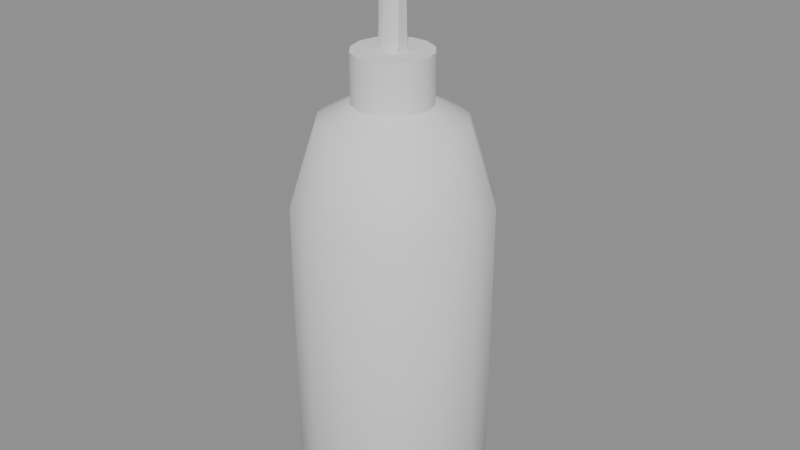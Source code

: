# Source: model.blend  (saved by Blender 4.5.87; exported with 4.5.12 LTS)
import bpy
from mathutils import Matrix  # noqa: F401  (used for matrix-valued properties, if any)

bpy.ops.wm.read_factory_settings(use_empty=True)
scene = bpy.context.scene
scene.name = 'Scene'

# ---- collections
col_a = bpy.data.collections.new('a'); scene.collection.children.link(col_a)

# ---- materials (node trees are filled in below, after node groups)
mat_grey4 = bpy.data.materials.new('grey4')
mat_greydark2 = bpy.data.materials.new('greyDark2')

# ---- material node trees

# ---- meshes
me_a_bottle = bpy.data.meshes.new('a_bottle')
me_a_bottle.from_pydata([(0.0, -0.003047, 0.0), (0.026, -0.003047, 0.0), (0.02343, 0.008234, 0.0), (0.01621, 0.01728, 0.0), (0.005786, 0.0223, 0.0), (-0.005786, 0.0223, 0.0), (-0.01621, 0.01728, 0.0), (-0.02343, 0.008234, 0.0), (-0.026, -0.003047, 0.0), (-0.02343, -0.01433, 0.0), (-0.01621, -0.02337, 0.0), (-0.005786, -0.02839, 0.0), (0.005786, -0.02839, 0.0), (0.01621, -0.02337, 0.0), (0.02343, -0.01433, 0.0), (0.03, -0.003047, 0.006), (0.02703, 0.00997, 0.006), (0.0187, 0.02041, 0.006), (0.006676, 0.0262, 0.006), (-0.006676, 0.0262, 0.006), (-0.0187, 0.02041, 0.006), (-0.02703, 0.00997, 0.006), (-0.03, -0.003047, 0.006), (-0.02703, -0.01606, 0.006), (-0.0187, -0.0265, 0.006), (-0.006676, -0.03229, 0.006), (0.006676, -0.03229, 0.006), (0.0187, -0.0265, 0.006), (0.02703, -0.01606, 0.006), (0.03, -0.003047, 0.1), (0.02703, 0.00997, 0.1), (0.0187, 0.02041, 0.1), (0.006676, 0.0262, 0.1), (-0.006676, 0.0262, 0.1), (-0.0187, 0.02041, 0.1), (-0.02703, 0.00997, 0.1), (-0.03, -0.003047, 0.1), (-0.02703, -0.01606, 0.1), (-0.0187, -0.0265, 0.1), (-0.006676, -0.03229, 0.1), (0.006676, -0.03229, 0.1), (0.0187, -0.0265, 0.1), (0.02703, -0.01606, 0.1), (0.022, -0.003047, 0.125), (0.01982, 0.006499, 0.125), (0.01372, 0.01415, 0.125), (0.004895, 0.0184, 0.125), (-0.004895, 0.0184, 0.125), (-0.01372, 0.01415, 0.125), (-0.01982, 0.006499, 0.125), (-0.022, -0.003047, 0.125), (-0.01982, -0.01259, 0.125), (-0.01372, -0.02025, 0.125), (-0.004895, -0.0245, 0.125), (0.004895, -0.0245, 0.125), (0.01372, -0.02025, 0.125), (0.01982, -0.01259, 0.125), (0.012, -0.003047, 0.13), (0.01081, 0.00216, 0.13), (0.007482, 0.006335, 0.13), (0.00267, 0.008652, 0.13), (-0.00267, 0.008652, 0.13), (-0.007482, 0.006335, 0.13), (-0.01081, 0.00216, 0.13), (-0.012, -0.003047, 0.13), (-0.01081, -0.008253, 0.13), (-0.007482, -0.01243, 0.13), (-0.00267, -0.01475, 0.13), (0.00267, -0.01475, 0.13), (0.007482, -0.01243, 0.13), (0.01081, -0.008253, 0.13), (0.012, -0.003047, 0.145), (0.01081, 0.00216, 0.145), (0.007482, 0.006335, 0.145), (0.00267, 0.008652, 0.145), (-0.00267, 0.008652, 0.145), (-0.007482, 0.006335, 0.145), (-0.01081, 0.00216, 0.145), (-0.012, -0.003047, 0.145), (-0.01081, -0.008253, 0.145), (-0.007482, -0.01243, 0.145), (-0.00267, -0.01475, 0.145), (0.00267, -0.01475, 0.145), (0.007482, -0.01243, 0.145), (0.01081, -0.008253, 0.145), (0.0, -0.003047, 0.145)], [], [(0, 2, 1), (0, 3, 2), (0, 4, 3), (0, 5, 4), (0, 6, 5), (0, 7, 6), (0, 8, 7), (0, 9, 8), (0, 10, 9), (0, 11, 10), (0, 12, 11), (0, 13, 12), (0, 14, 13), (0, 1, 14), (1, 2, 16, 15), (2, 3, 17, 16), (3, 4, 18, 17), (4, 5, 19, 18), (5, 6, 20, 19), (6, 7, 21, 20), (7, 8, 22, 21), (8, 9, 23, 22), (9, 10, 24, 23), (10, 11, 25, 24), (11, 12, 26, 25), (12, 13, 27, 26), (13, 14, 28, 27), (14, 1, 15, 28), (15, 16, 30, 29), (16, 17, 31, 30), (17, 18, 32, 31), (18, 19, 33, 32), (19, 20, 34, 33), (20, 21, 35, 34), (21, 22, 36, 35), (22, 23, 37, 36), (23, 24, 38, 37), (24, 25, 39, 38), (25, 26, 40, 39), (26, 27, 41, 40), (27, 28, 42, 41), (28, 15, 29, 42), (29, 30, 44, 43), (30, 31, 45, 44), (31, 32, 46, 45), (32, 33, 47, 46), (33, 34, 48, 47), (34, 35, 49, 48), (35, 36, 50, 49), (36, 37, 51, 50), (37, 38, 52, 51), (38, 39, 53, 52), (39, 40, 54, 53), (40, 41, 55, 54), (41, 42, 56, 55), (42, 29, 43, 56), (43, 44, 58, 57), (44, 45, 59, 58), (45, 46, 60, 59), (46, 47, 61, 60), (47, 48, 62, 61), (48, 49, 63, 62), (49, 50, 64, 63), (50, 51, 65, 64), (51, 52, 66, 65), (52, 53, 67, 66), (53, 54, 68, 67), (54, 55, 69, 68), (55, 56, 70, 69), (56, 43, 57, 70), (57, 58, 72, 71), (58, 59, 73, 72), (59, 60, 74, 73), (60, 61, 75, 74), (61, 62, 76, 75), (62, 63, 77, 76), (63, 64, 78, 77), (64, 65, 79, 78), (65, 66, 80, 79), (66, 67, 81, 80), (67, 68, 82, 81), (68, 69, 83, 82), (69, 70, 84, 83), (70, 57, 71, 84), (71, 72, 85), (72, 73, 85), (73, 74, 85), (74, 75, 85), (75, 76, 85), (76, 77, 85), (77, 78, 85), (78, 79, 85), (79, 80, 85), (80, 81, 85), (81, 82, 85), (82, 83, 85), (83, 84, 85), (84, 71, 85)])
me_a_bottle.polygons.foreach_set('use_smooth', [True] * 98)
_k = set([(57, 58), (57, 70), (58, 59), (59, 60), (60, 61), (61, 62), (62, 63), (63, 64), (64, 65), (65, 66), (66, 67), (67, 68), (68, 69), (69, 70), (71, 72), (71, 84), (72, 73), (73, 74), (74, 75), (75, 76), (76, 77), (77, 78), (78, 79), (79, 80), (80, 81), (81, 82), (82, 83), (83, 84)])
me_a_bottle.attributes.new('sharp_edge', 'BOOLEAN', 'EDGE').data.foreach_set('value', [ (min(e.vertices), max(e.vertices)) in _k for e in me_a_bottle.edges])
_uv = me_a_bottle.uv_layers.new(name='UVMap')
_uv.uv.foreach_set('vector', [0.6803, 0.8503, 0.6087, 0.7274, 0.6691, 0.7084, 0.6803, 0.8503, 0.5624, 0.7706, 0.6087, 0.7274, 0.6803, 0.8503, 0.5395, 0.8297, 0.5624, 0.7706, 0.6803, 0.8503, 0.5445, 0.8929, 0.5395, 0.8297, 0.6803, 0.8503, 0.5764, 0.9476, 0.5445, 0.8929, 0.6803, 0.8503, 0.6289, 0.9831, 0.5764, 0.9476, 0.6803, 0.8503, 0.6916, 0.9923, 0.6289, 0.9831, 0.6803, 0.8503, 0.752, 0.9733, 0.6916, 0.9923, 0.6803, 0.8503, 0.7983, 0.9301, 0.752, 0.9733, 0.6803, 0.8503, 0.8212, 0.871, 0.7983, 0.9301, 0.6803, 0.8503, 0.8162, 0.8078, 0.8212, 0.871, 0.6803, 0.8503, 0.7843, 0.7531, 0.8162, 0.8078, 0.6803, 0.8503, 0.7318, 0.7176, 0.7843, 0.7531, 0.6803, 0.8503, 0.6691, 0.7084, 0.7318, 0.7176, 0.6102, 0.693, 0.5532, 0.69, 0.5395, 0.6592, 0.6054, 0.6626, 0.6087, 0.7274, 0.5624, 0.7706, 0.5443, 0.7584, 0.5976, 0.7084, 0.1989, 0.6945, 0.1418, 0.6975, 0.1467, 0.6671, 0.2126, 0.6637, 0.1418, 0.6975, 0.07847, 0.6975, 0.0736, 0.6671, 0.1467, 0.6671, 0.07847, 0.6975, 0.0214, 0.6945, 0.007742, 0.6637, 0.0736, 0.6671, 0.951, 0.69, 0.8939, 0.693, 0.8988, 0.6626, 0.9646, 0.6592, 0.8939, 0.693, 0.8305, 0.693, 0.8257, 0.6626, 0.8988, 0.6626, 0.8305, 0.693, 0.7735, 0.69, 0.7598, 0.6592, 0.8257, 0.6626, 0.752, 0.9733, 0.7983, 0.9301, 0.8164, 0.9423, 0.7631, 0.9923, 0.4648, 0.6945, 0.4077, 0.6975, 0.4126, 0.6671, 0.4784, 0.6637, 0.4077, 0.6975, 0.3444, 0.6975, 0.3395, 0.6671, 0.4126, 0.6671, 0.3444, 0.6975, 0.2873, 0.6945, 0.2736, 0.6637, 0.3395, 0.6671, 0.7307, 0.69, 0.6736, 0.693, 0.6785, 0.6626, 0.7443, 0.6592, 0.6736, 0.693, 0.6102, 0.693, 0.6054, 0.6626, 0.6785, 0.6626, 0.6054, 0.6626, 0.5395, 0.6592, 0.5395, 0.1475, 0.6054, 0.1509, 0.2581, 0.6575, 0.2126, 0.6637, 0.2126, 0.152, 0.2581, 0.1459, 0.2126, 0.6637, 0.1467, 0.6671, 0.1467, 0.1554, 0.2126, 0.152, 0.1467, 0.6671, 0.0736, 0.6671, 0.0736, 0.1554, 0.1467, 0.1554, 0.0736, 0.6671, 0.007742, 0.6637, 0.007742, 0.152, 0.0736, 0.1554, 0.9646, 0.6592, 0.8988, 0.6626, 0.8988, 0.1509, 0.9646, 0.1475, 0.8988, 0.6626, 0.8257, 0.6626, 0.8257, 0.1509, 0.8988, 0.1509, 0.8257, 0.6626, 0.7598, 0.6592, 0.7598, 0.1475, 0.8257, 0.1509, 0.524, 0.6575, 0.4784, 0.6637, 0.4784, 0.152, 0.524, 0.1459, 0.4784, 0.6637, 0.4126, 0.6671, 0.4126, 0.1554, 0.4784, 0.152, 0.4126, 0.6671, 0.3395, 0.6671, 0.3395, 0.1554, 0.4126, 0.1554, 0.3395, 0.6671, 0.2736, 0.6637, 0.2736, 0.152, 0.3395, 0.1554, 0.7443, 0.6592, 0.6785, 0.6626, 0.6785, 0.1509, 0.7443, 0.1475, 0.6785, 0.6626, 0.6054, 0.6626, 0.6054, 0.1509, 0.6785, 0.1509, 0.6054, 0.1509, 0.5395, 0.1475, 0.5668, 0.007742, 0.6151, 0.01024, 0.2581, 0.1459, 0.2126, 0.152, 0.1853, 0.01224, 0.2187, 0.007742, 0.2126, 0.152, 0.1467, 0.1554, 0.137, 0.01473, 0.1853, 0.01224, 0.1467, 0.1554, 0.0736, 0.1554, 0.08335, 0.01473, 0.137, 0.01473, 0.0736, 0.1554, 0.007742, 0.152, 0.03505, 0.01224, 0.08335, 0.01473, 0.9646, 0.1475, 0.8988, 0.1509, 0.889, 0.01024, 0.9373, 0.007742, 0.8988, 0.1509, 0.8257, 0.1509, 0.8354, 0.01024, 0.889, 0.01024, 0.8257, 0.1509, 0.7598, 0.1475, 0.7871, 0.007742, 0.8354, 0.01024, 0.524, 0.1459, 0.4784, 0.152, 0.4511, 0.01224, 0.4846, 0.007742, 0.4784, 0.152, 0.4126, 0.1554, 0.4028, 0.01473, 0.4511, 0.01224, 0.4126, 0.1554, 0.3395, 0.1554, 0.3492, 0.01473, 0.4028, 0.01473, 0.3395, 0.1554, 0.2736, 0.152, 0.3009, 0.01224, 0.3492, 0.01473, 0.7443, 0.1475, 0.6785, 0.1509, 0.6687, 0.01024, 0.717, 0.007742, 0.6785, 0.1509, 0.6054, 0.1509, 0.6151, 0.01024, 0.6687, 0.01024, 0.3911, 0.7129, 0.4433, 0.7249, 0.4196, 0.7742, 0.3911, 0.7677, 0.4433, 0.7249, 0.4852, 0.7583, 0.4424, 0.7924, 0.4196, 0.7742, 0.4852, 0.7583, 0.5085, 0.8066, 0.4551, 0.8188, 0.4424, 0.7924, 0.5085, 0.8066, 0.5085, 0.8602, 0.4551, 0.848, 0.4551, 0.8188, 0.5085, 0.8602, 0.4852, 0.9085, 0.4424, 0.8744, 0.4551, 0.848, 0.4852, 0.9085, 0.4433, 0.9419, 0.4196, 0.8926, 0.4424, 0.8744, 0.4433, 0.9419, 0.3911, 0.9538, 0.3911, 0.8991, 0.4196, 0.8926, 0.3911, 0.9538, 0.3388, 0.9419, 0.3625, 0.8926, 0.3911, 0.8991, 0.3388, 0.9419, 0.2969, 0.9085, 0.3397, 0.8744, 0.3625, 0.8926, 0.2969, 0.9085, 0.2736, 0.8602, 0.327, 0.848, 0.3397, 0.8744, 0.2736, 0.8602, 0.2736, 0.8066, 0.327, 0.8188, 0.327, 0.848, 0.2736, 0.8066, 0.2969, 0.7583, 0.3397, 0.7924, 0.327, 0.8188, 0.2969, 0.7583, 0.3388, 0.7249, 0.3625, 0.7742, 0.3397, 0.7924, 0.3388, 0.7249, 0.3911, 0.7129, 0.3911, 0.7677, 0.3625, 0.7742, 0.1727, 0.7575, 0.174, 0.7312, 0.2557, 0.7312, 0.2543, 0.7575, 0.174, 0.7312, 0.1765, 0.7129, 0.2581, 0.7129, 0.2557, 0.7312, 0.2581, 0.9102, 0.2318, 0.9116, 0.2318, 0.8299, 0.2581, 0.8286, 0.2318, 0.9116, 0.2026, 0.9116, 0.2026, 0.8299, 0.2318, 0.8299, 0.2026, 0.9116, 0.1762, 0.9102, 0.1762, 0.8286, 0.2026, 0.8299, 0.838, 0.8086, 0.8367, 0.7823, 0.9183, 0.7823, 0.9197, 0.8086, 0.8367, 0.7823, 0.8367, 0.753, 0.9183, 0.753, 0.9183, 0.7823, 0.8367, 0.753, 0.838, 0.7267, 0.9197, 0.7267, 0.9183, 0.753, 0.838, 0.7267, 0.8405, 0.7084, 0.9221, 0.7084, 0.9197, 0.7267, 0.9186, 0.9057, 0.8923, 0.9071, 0.8923, 0.8254, 0.9186, 0.8241, 0.8923, 0.9071, 0.863, 0.9071, 0.863, 0.8254, 0.8923, 0.8254, 0.863, 0.9071, 0.8367, 0.9057, 0.8367, 0.8241, 0.863, 0.8254, 0.174, 0.8131, 0.1727, 0.7868, 0.2543, 0.7868, 0.2557, 0.8131, 0.1727, 0.7868, 0.1727, 0.7575, 0.2543, 0.7575, 0.2543, 0.7868, 0.1003, 0.8378, 0.0718, 0.8443, 0.0718, 0.7786, 0.0718, 0.8443, 0.04329, 0.8378, 0.0718, 0.7786, 0.04329, 0.8378, 0.02043, 0.8196, 0.0718, 0.7786, 0.02043, 0.8196, 0.007742, 0.7933, 0.0718, 0.7786, 0.007742, 0.7933, 0.007742, 0.764, 0.0718, 0.7786, 0.007742, 0.764, 0.02043, 0.7377, 0.0718, 0.7786, 0.02043, 0.7377, 0.04329, 0.7194, 0.0718, 0.7786, 0.04329, 0.7194, 0.0718, 0.7129, 0.0718, 0.7786, 0.0718, 0.7129, 0.1003, 0.7194, 0.0718, 0.7786, 0.1003, 0.7194, 0.1232, 0.7377, 0.0718, 0.7786, 0.1232, 0.7377, 0.1358, 0.764, 0.0718, 0.7786, 0.1358, 0.764, 0.1358, 0.7933, 0.0718, 0.7786, 0.1358, 0.7933, 0.1232, 0.8196, 0.0718, 0.7786, 0.1232, 0.8196, 0.1003, 0.8378, 0.0718, 0.7786])
me_a_bottle.materials.append(mat_grey4)
me_a_bottle.update()
me_a_pump = bpy.data.meshes.new('a_pump')
me_a_pump.from_pydata([(0.0, 0.0009531, 0.145), (-0.003464, -0.001047, 0.145), (-0.003464, -0.005047, 0.145), (-4.899e-19, -0.007047, 0.145), (0.003464, -0.005047, 0.145), (0.003464, -0.001047, 0.145), (0.0, -0.0006037, 0.1718), (-0.003464, -0.001825, 0.1734), (-0.003464, -0.004268, 0.1766), (-4.899e-19, -0.00549, 0.1782), (0.003464, -0.004268, 0.1766), (0.003464, -0.001825, 0.1734), (0.0, 0.03161, 0.168), (-0.003464, 0.03178, 0.17), (-0.003464, 0.03212, 0.174), (-4.899e-19, 0.03229, 0.176), (0.003464, 0.03212, 0.174), (0.003464, 0.03178, 0.17), (0.0, 0.008953, 0.175), (0.0, 0.008953, 0.181), (0.007053, 0.006661, 0.175), (0.007053, 0.006661, 0.181), (0.01141, 0.0006613, 0.175), (0.01141, 0.0006613, 0.181), (0.01141, -0.006755, 0.175), (0.01141, -0.006755, 0.181), (0.007053, -0.01276, 0.175), (0.007053, -0.01276, 0.181), (0.0, -0.01505, 0.175), (0.0, -0.01505, 0.181), (-0.007053, -0.01276, 0.175), (-0.007053, -0.01276, 0.181), (-0.01141, -0.006755, 0.175), (-0.01141, -0.006755, 0.181), (-0.01141, 0.0006613, 0.175), (-0.01141, 0.0006613, 0.181), (-0.007053, 0.006661, 0.175), (-0.007053, 0.006661, 0.181)], [], [(0, 1, 7, 6), (1, 2, 8, 7), (2, 3, 9, 8), (3, 4, 10, 9), (4, 5, 11, 10), (5, 0, 6, 11), (6, 7, 13, 12), (7, 8, 14, 13), (8, 9, 15, 14), (9, 10, 16, 15), (10, 11, 17, 16), (11, 6, 12, 17), (5, 4, 3, 2, 1, 0), (12, 13, 14, 15, 16, 17), (18, 19, 21, 20), (20, 21, 23, 22), (22, 23, 25, 24), (24, 25, 27, 26), (26, 27, 29, 28), (28, 29, 31, 30), (30, 31, 33, 32), (32, 33, 35, 34), (21, 19, 37, 35, 33, 31, 29, 27, 25, 23), (34, 35, 37, 36), (36, 37, 19, 18), (18, 20, 22, 24, 26, 28, 30, 32, 34, 36)])
me_a_pump.polygons.foreach_set('use_smooth', [True] * 26)
_k = set([(0, 1), (0, 5), (1, 2), (1, 7), (2, 3), (2, 8), (3, 4), (4, 5), (4, 10), (5, 11), (6, 7), (6, 11), (7, 13), (8, 9), (8, 14), (9, 10), (10, 16), (11, 17), (12, 13), (12, 17), (13, 14), (14, 15), (15, 16), (16, 17), (18, 20), (18, 36), (19, 21), (19, 37), (20, 22), (21, 23), (22, 24), (23, 25), (24, 26), (25, 27), (26, 28), (27, 29), (28, 30), (29, 31), (30, 32), (31, 33), (32, 34), (33, 35), (34, 36), (35, 37)])
me_a_pump.attributes.new('sharp_edge', 'BOOLEAN', 'EDGE').data.foreach_set('value', [ (min(e.vertices), max(e.vertices)) in _k for e in me_a_pump.edges])
_uv = me_a_pump.uv_layers.new(name='UVMap')
_uv.uv.foreach_set('vector', [0.8579, 0.837, 0.8154, 0.837, 0.8154, 0.4889, 0.8579, 0.5083, 0.01191, 0.07528, 0.008434, 0.0264, 0.3951, 0.008434, 0.3585, 0.04105, 0.7873, 0.8786, 0.7569, 0.8789, 0.7535, 0.4723, 0.7873, 0.4915, 0.7569, 0.8789, 0.7084, 0.8783, 0.7084, 0.4913, 0.7535, 0.4723, 0.7986, 0.0264, 0.7951, 0.07528, 0.4485, 0.04105, 0.4119, 0.008434, 0.9003, 0.837, 0.8579, 0.837, 0.8579, 0.5083, 0.9003, 0.4889, 0.347, 0.4882, 0.3895, 0.4723, 0.3895, 0.8856, 0.347, 0.8848, 0.3585, 0.04105, 0.3951, 0.008434, 0.3951, 0.4554, 0.3461, 0.4547, 0.8154, 0.02419, 0.8579, 0.008434, 0.8579, 0.4721, 0.8154, 0.471, 0.8579, 0.008434, 0.9003, 0.02419, 0.9003, 0.471, 0.8579, 0.4721, 0.4119, 0.008434, 0.4485, 0.04105, 0.4609, 0.4547, 0.4119, 0.4554, 0.3046, 0.4723, 0.347, 0.4882, 0.347, 0.8848, 0.3046, 0.8856, 0.5927, 0.8564, 0.5927, 0.8075, 0.6352, 0.783, 0.6776, 0.8075, 0.6776, 0.8564, 0.6352, 0.8809, 0.008434, 0.8565, 0.008434, 0.8075, 0.05076, 0.7831, 0.09309, 0.8078, 0.09309, 0.8567, 0.05076, 0.8811, 0.412, 0.8694, 0.4855, 0.8694, 0.4854, 0.9558, 0.4119, 0.9558, 0.5759, 0.9474, 0.5024, 0.9474, 0.5024, 0.8739, 0.5759, 0.8739, 0.5759, 0.8739, 0.5024, 0.8739, 0.5024, 0.783, 0.5759, 0.783, 0.9907, 0.2459, 0.9172, 0.2458, 0.9181, 0.1691, 0.9916, 0.1691, 0.9916, 0.1691, 0.9181, 0.1691, 0.9181, 0.07838, 0.9916, 0.07846, 0.9916, 0.07846, 0.9181, 0.07838, 0.9172, 0.008434, 0.9907, 0.008511, 0.9907, 0.5006, 0.9172, 0.5006, 0.9172, 0.4271, 0.9907, 0.4271, 0.9907, 0.4271, 0.9172, 0.4271, 0.9172, 0.3363, 0.9907, 0.3363, 0.5517, 0.7662, 0.4653, 0.738, 0.4119, 0.6645, 0.4119, 0.5737, 0.4653, 0.5003, 0.5517, 0.4723, 0.6381, 0.5004, 0.6915, 0.5739, 0.6915, 0.6647, 0.6381, 0.7382, 0.9907, 0.3363, 0.9172, 0.3363, 0.9172, 0.2628, 0.9907, 0.2628, 0.4119, 0.783, 0.4854, 0.783, 0.4855, 0.8694, 0.412, 0.8694, 0.2877, 0.6646, 0.2344, 0.7381, 0.1481, 0.7663, 0.06178, 0.7383, 0.008434, 0.6648, 0.008434, 0.574, 0.06178, 0.5004, 0.1481, 0.4723, 0.2344, 0.5003, 0.2877, 0.5737])
me_a_pump.materials.append(mat_greydark2)
me_a_pump.update()

# ---- objects
ob_a_bottle = bpy.data.objects.new('a_bottle', me_a_bottle)
ob_a_pump = bpy.data.objects.new('a_pump', me_a_pump)

# ---- transforms, parenting, visibility, modifiers, constraints
ob_a_bottle.location = (0.0, 0.0, 0.0)
ob_a_pump.location = (0.0, 0.0, 0.0)

# ---- collection membership
col_a.objects.link(ob_a_bottle)
col_a.objects.link(ob_a_pump)

# ---- scene / render settings (as saved in the file)
scene.frame_start = 1; scene.frame_end = 250; scene.frame_set(1)
scene.render.engine = 'BLENDER_EEVEE_NEXT'
bpy.context.view_layer.update()

# ---- added for rendering (the .blend has no active camera and no usable light): camera, sun + grey world if the file has none
cam_auto = bpy.data.cameras.new('AutoCamera')
cam_auto.lens = 50.0
cam_auto.sensor_width = 36.0
cam_auto.clip_end = 1000.0
ob_auto_camera = bpy.data.objects.new('AutoCamera', cam_auto)
scene.collection.objects.link(ob_auto_camera)
ob_auto_camera.location = (0.186273, -0.223528, 0.239519)
ob_auto_camera.rotation_euler = (1.09748, -7.21219e-08, 0.694738)
scene.camera = ob_auto_camera
light_auto_sun = bpy.data.lights.new('AutoSun', 'SUN')
light_auto_sun.energy = 3.0
light_auto_sun.angle = 0.0523599
ob_auto_sun = bpy.data.objects.new('AutoSun', light_auto_sun)
scene.collection.objects.link(ob_auto_sun)
ob_auto_sun.rotation_euler = (0.872665, 0.174533, 0.523599)
if scene.world is None:
    world_auto = bpy.data.worlds.new('AutoWorld')
    world_auto.color = (0.3, 0.3, 0.3)
    scene.world = world_auto
bpy.context.view_layer.update()
